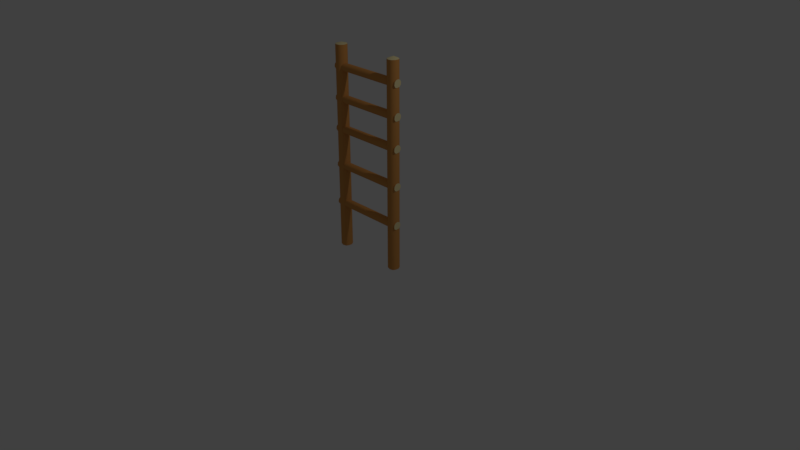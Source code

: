 # Source: palisade_ladder.blend  (saved by Blender 2.78.0; exported with 4.5.12 LTS)
import bpy
from mathutils import Matrix  # noqa: F401  (used for matrix-valued properties, if any)

bpy.ops.wm.read_factory_settings(use_empty=True)
scene = bpy.context.scene
scene.name = 'Scene'

# ---- collections
col_collection_1 = bpy.data.collections.new('Collection 1'); scene.collection.children.link(col_collection_1)

# ---- materials (node trees are filled in below, after node groups)
mat_woodlog = bpy.data.materials.new('WoodLog')
mat_woodlog.alpha_threshold = 0.0
mat_woodlog.use_transparent_shadow = False
mat_woodlog.diffuse_color = (0.6615, 0.3003, 0.08136, 1.0)
mat_woodlog.roughness = 0.5
mat_woodlog.specular_intensity = 0.0
mat_woodlog.line_color = (0.0, 0.0, 0.0, 1.0)
mat_cutwoodlog = bpy.data.materials.new('CutWoodLog')
mat_cutwoodlog.alpha_threshold = 0.0
mat_cutwoodlog.use_transparent_shadow = False
mat_cutwoodlog.diffuse_color = (0.8, 0.6888, 0.3689, 1.0)
mat_cutwoodlog.roughness = 0.5
mat_cutwoodlog.specular_intensity = 0.0
mat_cutwoodlog.line_color = (0.0, 0.0, 0.0, 1.0)

# ---- material node trees

# ---- world
world_world = bpy.data.worlds.new('World'); scene.world = world_world
world_world.color = (0.05088, 0.05088, 0.05088)
world_world.use_sun_shadow = False
world_world.sun_shadow_jitter_overblur = 0.0
world_world.cycles.sampling_method = 'MANUAL'

# ---- cameras
cam_camera = bpy.data.cameras.new('Camera')
cam_camera.clip_end = 100.0
cam_camera.lens = 35.0
cam_camera.sensor_width = 32.0
cam_camera.sensor_height = 18.0
cam_camera.ortho_scale = 7.314
cam_camera.dof.focus_distance = 0.0
cam_camera.dof.aperture_fstop = 128.0

# ---- lights
light_lamp = bpy.data.lights.new('Lamp', 'POINT')
light_lamp.transmission_factor = 0.0
light_lamp.cutoff_distance = 30.0
light_lamp.energy = 100.0
light_lamp.shadow_buffer_clip_start = 1.001
light_lamp.shadow_soft_size = 0.1
light_lamp.shadow_maximum_resolution = 0.006
light_lamp.use_absolute_resolution = True

# ---- meshes
me_cube_000 = bpy.data.meshes.new('Cube.000')
me_cube_000.from_pydata([(-0.5225, -0.02099, 1.63), (-0.5225, -0.0162, 2.023), (-0.5225, -0.03797, 1.999), (-0.5227, -0.04145, 1.966), (-0.5222, -0.02551, 1.938), (-0.5225, 0.003143, 1.926), (-0.5223, 0.03453, 1.932), (-0.5223, 0.0558, 1.956), (-0.5223, 0.05971, 1.987), (-0.5223, 0.04417, 2.015), (-0.5224, 0.01517, 2.029), (0.5223, -0.007355, 2.021), (0.5223, -0.02919, 1.998), (0.5215, -0.03365, 1.964), (0.5232, -0.02637, 1.939), (0.5221, 0.001226, 1.926), (0.5228, 0.0432, 1.931), (0.5225, 0.06447, 1.954), (0.5225, 0.06846, 1.986), (0.5225, 0.05301, 2.014), (0.5224, 0.02405, 2.027), (-0.5225, -0.04277, 1.607), (-0.4047, 0.07167, -0.01742), (-0.4058, 0.07039, 2.651), (-0.3796, 0.03295, -0.01742), (-0.3812, 0.03253, 2.651), (-0.3819, -0.01383, -0.01704), (-0.3838, -0.01304, 2.651), (-0.401, -0.04909, -0.01786), (-0.4123, -0.04799, 2.651), (-0.4449, -0.06107, -0.01729), (-0.4558, -0.0593, 2.651), (-0.498, -0.04436, -0.01812), (-0.4974, -0.04352, 2.651), (-0.5118, -0.005861, -0.0164), (-0.5222, -0.005177, 2.651), (-0.5207, 0.04109, -0.01798), (-0.5197, 0.04054, 2.651), (-0.4924, 0.07626, -0.01742), (-0.4915, 0.07489, 2.651), (-0.4478, 0.08821, -0.01742), (-0.4479, 0.08657, 2.651), (0.4953, 0.07167, -0.01742), (0.4939, 0.07005, 2.652), (0.5204, 0.03295, -0.01742), (0.5184, 0.03247, 2.652), (0.5181, -0.01383, -0.01704), (0.516, -0.01288, 2.652), (0.499, -0.04909, -0.01786), (0.4875, -0.04774, 2.652), (0.4551, -0.06107, -0.01729), (0.4442, -0.05906, 2.652), (0.402, -0.04436, -0.01812), (0.4027, -0.04327, 2.652), (0.3882, -0.005861, -0.0164), (0.3781, -0.005051, 2.652), (0.3793, 0.04109, -0.01798), (0.3807, 0.04041, 2.652), (0.4076, 0.07626, -0.01742), (0.4088, 0.0745, 2.652), (0.4522, 0.08821, -0.01742), (0.4521, 0.08607, 2.652), (0.4483, 0.02008, 2.682), (-0.4517, 0.01362, 2.673), (-0.5227, -0.04624, 1.574), (-0.5222, -0.0303, 1.546), (-0.5225, -0.001653, 1.534), (-0.5223, 0.02974, 1.54), (-0.5223, 0.05101, 1.563), (-0.5223, 0.05491, 1.595), (-0.5223, 0.03938, 1.623), (-0.5224, 0.01038, 1.636), (0.5223, -0.01215, 1.629), (0.5223, -0.03399, 1.605), (0.5215, -0.03845, 1.572), (0.5232, -0.03117, 1.547), (0.5221, -0.00357, 1.534), (0.5228, 0.03841, 1.539), (0.5225, 0.05968, 1.562), (0.5225, 0.06367, 1.593), (0.5225, 0.04821, 1.621), (0.5224, 0.01925, 1.635), (-0.5225, -0.02137, 1.146), (-0.5225, -0.04315, 1.123), (-0.5227, -0.04662, 1.09), (-0.5222, -0.03068, 1.062), (-0.5225, -0.002033, 1.05), (-0.5223, 0.02936, 1.056), (-0.5223, 0.05063, 1.079), (-0.5223, 0.05453, 1.111), (-0.5223, 0.039, 1.139), (-0.5224, 0.009999, 1.152), (0.5223, -0.01253, 1.145), (0.5223, -0.03437, 1.121), (0.5215, -0.03883, 1.088), (0.5232, -0.03155, 1.063), (0.5221, -0.00395, 1.05), (0.5228, 0.03803, 1.055), (0.5225, 0.0593, 1.078), (0.5225, 0.06329, 1.109), (0.5225, 0.04783, 1.137), (0.5224, 0.01887, 1.151), (-0.5225, -0.02612, 0.6348), (-0.5225, -0.0479, 0.6115), (-0.5227, -0.05138, 0.5783), (-0.5222, -0.03544, 0.5506), (-0.5225, -0.006786, 0.5383), (-0.5223, 0.02461, 0.5446), (-0.5223, 0.04587, 0.5677), (-0.5223, 0.04978, 0.5995), (-0.5223, 0.03425, 0.6275), (-0.5224, 0.005245, 0.641), (0.5223, -0.01728, 0.6333), (0.5223, -0.03912, 0.6099), (0.5215, -0.04358, 0.5765), (0.5232, -0.0363, 0.5516), (0.5221, -0.008704, 0.5382), (0.5228, 0.03327, 0.5434), (0.5225, 0.05454, 0.5662), (0.5225, 0.05853, 0.5979), (0.5225, 0.04308, 0.6259), (0.5224, 0.01412, 0.6394), (-0.5225, -0.0162, 2.423), (-0.5225, -0.03797, 2.399), (-0.5227, -0.04145, 2.366), (-0.5222, -0.02551, 2.338), (-0.5225, 0.003143, 2.326), (-0.5223, 0.03453, 2.332), (-0.5223, 0.0558, 2.356), (-0.5223, 0.05971, 2.387), (-0.5223, 0.04417, 2.415), (-0.5224, 0.01517, 2.429), (0.5223, -0.007355, 2.421), (0.5223, -0.02919, 2.398), (0.5215, -0.03365, 2.364), (0.5232, -0.02637, 2.339), (0.5221, 0.001226, 2.326), (0.5228, 0.0432, 2.331), (0.5225, 0.06447, 2.354), (0.5225, 0.06846, 2.386), (0.5225, 0.05301, 2.414), (0.5224, 0.02405, 2.427)], [], [(1, 10, 9, 8, 7, 6, 5, 4, 3, 2), (66, 67, 77, 76), (0, 21, 73, 72), (21, 64, 74, 73), (68, 69, 79, 78), (65, 66, 76, 75), (0, 71, 70, 69, 68, 67, 66, 65, 64, 21), (67, 68, 78, 77), (69, 70, 80, 79), (70, 71, 81, 80), (88, 89, 99, 98), (1, 2, 12, 11), (2, 3, 13, 12), (3, 4, 14, 13), (4, 5, 15, 14), (5, 6, 16, 15), (6, 7, 17, 16), (7, 8, 18, 17), (8, 9, 19, 18), (9, 10, 20, 19), (10, 1, 11, 20), (85, 86, 96, 95), (82, 83, 93, 92), (86, 87, 97, 96), (74, 75, 76, 77, 78, 79, 80, 81, 72, 73), (71, 0, 72, 81), (13, 14, 15, 16, 17, 18, 19, 20, 11, 12), (64, 65, 75, 74), (87, 88, 98, 97), (82, 91, 90, 89, 88, 87, 86, 85, 84, 83), (23, 25, 24, 22), (24, 25, 27, 26), (26, 27, 29, 28), (28, 29, 31, 30), (30, 31, 33, 32), (32, 33, 35, 34), (34, 35, 37, 36), (36, 37, 39, 38), (38, 39, 41, 40), (40, 41, 23, 22), (22, 24, 26, 28, 30, 32, 34, 36, 38, 40), (43, 45, 44, 42), (44, 45, 47, 46), (46, 47, 49, 48), (48, 49, 51, 50), (50, 51, 53, 52), (52, 53, 55, 54), (54, 55, 57, 56), (56, 57, 59, 58), (58, 59, 61, 60), (60, 61, 43, 42), (42, 44, 46, 48, 50, 52, 54, 56, 58, 60), (29, 27, 63), (53, 51, 62), (35, 33, 63), (57, 55, 62), (47, 45, 62), (61, 59, 62), (51, 49, 62), (55, 53, 62), (45, 43, 62), (59, 57, 62), (49, 47, 62), (43, 61, 62), (31, 29, 63), (41, 39, 63), (27, 25, 63), (37, 35, 63), (33, 31, 63), (23, 41, 63), (25, 23, 63), (39, 37, 63), (83, 84, 94, 93), (89, 90, 100, 99), (90, 91, 101, 100), (94, 95, 96, 97, 98, 99, 100, 101, 92, 93), (91, 82, 92, 101), (84, 85, 95, 94), (108, 109, 119, 118), (105, 106, 116, 115), (102, 103, 113, 112), (106, 107, 117, 116), (107, 108, 118, 117), (102, 111, 110, 109, 108, 107, 106, 105, 104, 103), (103, 104, 114, 113), (109, 110, 120, 119), (110, 111, 121, 120), (114, 115, 116, 117, 118, 119, 120, 121, 112, 113), (111, 102, 112, 121), (104, 105, 115, 114), (122, 131, 130, 129, 128, 127, 126, 125, 124, 123), (122, 123, 133, 132), (123, 124, 134, 133), (124, 125, 135, 134), (125, 126, 136, 135), (126, 127, 137, 136), (127, 128, 138, 137), (128, 129, 139, 138), (129, 130, 140, 139), (130, 131, 141, 140), (131, 122, 132, 141), (134, 135, 136, 137, 138, 139, 140, 141, 132, 133)])
me_cube_000.polygons.foreach_set('use_smooth', [True] * 102)
me_cube_000.polygons.foreach_set('material_index', [1, 0, 0, 0, 0, 0, 1, 0, 0, 0, 0, 0, 0, 0, 0, 0, 0, 0, 0, 0, 0, 0, 0, 0, 1, 0, 1, 0, 0, 1, 0, 0, 0, 0, 0, 0, 0, 0, 0, 0, 1, 0, 0, 0, 0, 0, 0, 0, 0, 0, 0, 1, 1, 1, 1, 1, 1, 1, 1, 1, 1, 1, 1, 1, 1, 1, 1, 1, 1, 1, 1, 1, 0, 0, 0, 1, 0, 0, 0, 0, 0, 0, 0, 1, 0, 0, 0, 1, 0, 0, 1, 0, 0, 0, 0, 0, 0, 0, 0, 0, 0, 1])
_k = set([(0, 21), (0, 71), (1, 2), (1, 10), (2, 3), (3, 4), (4, 5), (5, 6), (6, 7), (7, 8), (8, 9), (9, 10), (11, 12), (11, 20), (12, 13), (13, 14), (14, 15), (15, 16), (16, 17), (17, 18), (18, 19), (19, 20), (21, 64), (22, 24), (22, 40), (23, 25), (23, 41), (24, 26), (25, 27), (26, 28), (27, 29), (28, 30), (29, 31), (30, 32), (31, 33), (32, 34), (33, 35), (34, 36), (35, 37), (36, 38), (37, 39), (38, 40), (39, 41), (42, 44), (42, 60), (43, 45), (43, 61), (44, 46), (45, 47), (46, 48), (47, 49), (48, 50), (49, 51), (50, 52), (51, 53), (52, 54), (53, 55), (54, 56), (55, 57), (56, 58), (57, 59), (58, 60), (59, 61), (64, 65), (65, 66), (66, 67), (67, 68), (68, 69), (69, 70), (70, 71), (72, 73), (72, 81), (73, 74), (74, 75), (75, 76), (76, 77), (77, 78), (78, 79), (79, 80), (80, 81), (82, 83), (82, 91), (83, 84), (84, 85), (85, 86), (86, 87), (87, 88), (88, 89), (89, 90), (90, 91), (92, 93), (92, 101), (93, 94), (94, 95), (95, 96), (96, 97), (97, 98), (98, 99), (99, 100), (100, 101), (102, 103), (102, 111), (103, 104), (104, 105), (105, 106), (106, 107), (107, 108), (108, 109), (109, 110), (110, 111), (112, 113), (112, 121), (113, 114), (114, 115), (115, 116), (116, 117), (117, 118), (118, 119), (119, 120), (120, 121), (122, 123), (122, 131), (123, 124), (124, 125), (125, 126), (126, 127), (127, 128), (128, 129), (129, 130), (130, 131), (132, 133), (132, 141), (133, 134), (134, 135), (135, 136), (136, 137), (137, 138), (138, 139), (139, 140), (140, 141)])
me_cube_000.attributes.new('sharp_edge', 'BOOLEAN', 'EDGE').data.foreach_set('value', [ (min(e.vertices), max(e.vertices)) in _k for e in me_cube_000.edges])
me_cube_000.materials.append(mat_woodlog)
me_cube_000.materials.append(mat_cutwoodlog)
me_cube_000.use_remesh_preserve_volume = False
me_cube_000.use_remesh_preserve_attributes = False
me_cube_000.use_mirror_vertex_groups = False
me_cube_000.update()

# ---- objects
ob_lamp = bpy.data.objects.new('Lamp', light_lamp)
ob_camera = bpy.data.objects.new('Camera', cam_camera)
ob_ladder = bpy.data.objects.new('Ladder', me_cube_000)

# ---- transforms, parenting, visibility, modifiers, constraints
ob_lamp.location = (4.076, 1.005, 5.904)
ob_lamp.rotation_euler = (0.6503, 0.05522, 1.866)
ob_lamp.lock_rotations_4d = False
ob_lamp.empty_display_type = 'ARROWS'
ob_lamp.color = (0.0, 0.0, 0.0, 0.0)
ob_lamp.lineart.crease_threshold = 0.0
ob_camera.location = (7.481, -6.508, 5.344)
ob_camera.rotation_euler = (1.109, 0.0, 0.8149)
ob_camera.lock_rotations_4d = False
ob_camera.empty_display_type = 'ARROWS'
ob_camera.color = (0.0, 0.0, 0.0, 0.0)
ob_camera.display_type = 'WIRE'
ob_camera.lineart.crease_threshold = 0.0
ob_ladder.location = (0.0, 0.0, 0.0)
ob_ladder.lineart.crease_threshold = 0.0
_m = ob_ladder.modifiers.new('EdgeSplit', 'EDGE_SPLIT')
_m.use_edge_angle = False

# ---- collection membership
col_collection_1.objects.link(ob_lamp)
col_collection_1.objects.link(ob_camera)
col_collection_1.objects.link(ob_ladder)

# ---- scene / render settings (as saved in the file)
scene.camera = ob_camera
scene.frame_start = 1; scene.frame_end = 250; scene.frame_set(1)
scene.render.engine = 'BLENDER_EEVEE_NEXT'
scene.render.resolution_percentage = 50
scene.render.dither_intensity = 0.0
scene.cycles.use_denoising = False
scene.cycles.samples = 128
scene.cycles.sampling_pattern = 'TABULATED_SOBOL'
scene.cycles.light_sampling_threshold = 0.0
scene.cycles.use_adaptive_sampling = False
scene.cycles.use_light_tree = False
scene.cycles.blur_glossy = 0.0
scene.cycles.sample_clamp_indirect = 0.0
scene.view_settings.view_transform = 'Standard'
bpy.context.view_layer.update()
